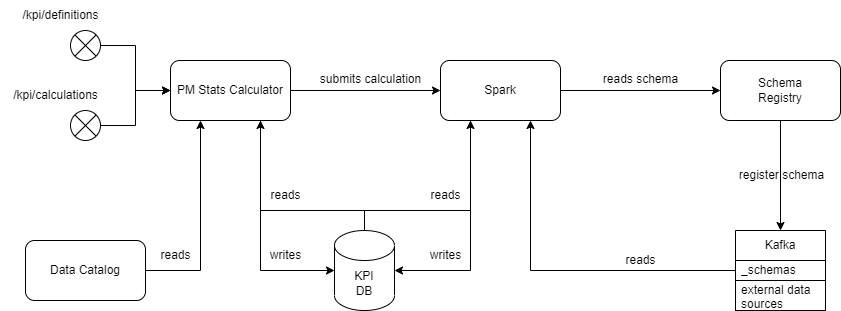

The diagram above was exported from draw.io. Its source (the exported page's mxGraphModel, read from the mxfile embedded in the PNG):
<mxGraphModel dx="1434" dy="878" grid="1" gridSize="10" guides="1" tooltips="1" connect="1" arrows="1" fold="1" page="1" pageScale="1" pageWidth="850" pageHeight="1100" math="0" shadow="0">
  <root>
    <mxCell id="0" />
    <mxCell id="1" parent="0" />
    <mxCell id="P-2jODRT6Q_MPY-pFsZG-29" style="edgeStyle=orthogonalEdgeStyle;rounded=0;orthogonalLoop=1;jettySize=auto;html=1;exitX=1;exitY=0.5;exitDx=0;exitDy=0;entryX=0;entryY=0.5;entryDx=0;entryDy=0;" edge="1" parent="1" source="P-2jODRT6Q_MPY-pFsZG-1" target="P-2jODRT6Q_MPY-pFsZG-2">
      <mxGeometry relative="1" as="geometry" />
    </mxCell>
    <mxCell id="P-2jODRT6Q_MPY-pFsZG-56" style="edgeStyle=orthogonalEdgeStyle;rounded=0;orthogonalLoop=1;jettySize=auto;html=1;entryX=0;entryY=0.5;entryDx=0;entryDy=0;entryPerimeter=0;" edge="1" parent="1" source="P-2jODRT6Q_MPY-pFsZG-1" target="P-2jODRT6Q_MPY-pFsZG-9">
      <mxGeometry relative="1" as="geometry">
        <Array as="points">
          <mxPoint x="270" y="320" />
        </Array>
      </mxGeometry>
    </mxCell>
    <mxCell id="P-2jODRT6Q_MPY-pFsZG-1" value="PM Stats Calculator" style="rounded=1;whiteSpace=wrap;html=1;" vertex="1" parent="1">
      <mxGeometry x="180" y="110" width="120" height="60" as="geometry" />
    </mxCell>
    <mxCell id="P-2jODRT6Q_MPY-pFsZG-28" style="edgeStyle=orthogonalEdgeStyle;rounded=0;orthogonalLoop=1;jettySize=auto;html=1;exitX=1;exitY=0.5;exitDx=0;exitDy=0;entryX=0;entryY=0.5;entryDx=0;entryDy=0;" edge="1" parent="1" source="P-2jODRT6Q_MPY-pFsZG-2" target="P-2jODRT6Q_MPY-pFsZG-3">
      <mxGeometry relative="1" as="geometry" />
    </mxCell>
    <mxCell id="P-2jODRT6Q_MPY-pFsZG-39" style="edgeStyle=orthogonalEdgeStyle;rounded=0;orthogonalLoop=1;jettySize=auto;html=1;exitX=0.25;exitY=1;exitDx=0;exitDy=0;entryX=1;entryY=0.5;entryDx=0;entryDy=0;entryPerimeter=0;" edge="1" parent="1" source="P-2jODRT6Q_MPY-pFsZG-2" target="P-2jODRT6Q_MPY-pFsZG-9">
      <mxGeometry relative="1" as="geometry" />
    </mxCell>
    <mxCell id="P-2jODRT6Q_MPY-pFsZG-2" value="Spark" style="rounded=1;whiteSpace=wrap;html=1;" vertex="1" parent="1">
      <mxGeometry x="450" y="110" width="120" height="60" as="geometry" />
    </mxCell>
    <mxCell id="P-2jODRT6Q_MPY-pFsZG-34" style="edgeStyle=orthogonalEdgeStyle;rounded=0;orthogonalLoop=1;jettySize=auto;html=1;" edge="1" parent="1" source="P-2jODRT6Q_MPY-pFsZG-3" target="P-2jODRT6Q_MPY-pFsZG-11">
      <mxGeometry relative="1" as="geometry" />
    </mxCell>
    <mxCell id="P-2jODRT6Q_MPY-pFsZG-3" value="Schema&lt;br&gt;Registry" style="rounded=1;whiteSpace=wrap;html=1;" vertex="1" parent="1">
      <mxGeometry x="730" y="110" width="120" height="60" as="geometry" />
    </mxCell>
    <mxCell id="P-2jODRT6Q_MPY-pFsZG-21" style="edgeStyle=orthogonalEdgeStyle;rounded=0;orthogonalLoop=1;jettySize=auto;html=1;exitX=1;exitY=0.5;exitDx=0;exitDy=0;entryX=0;entryY=0.5;entryDx=0;entryDy=0;" edge="1" parent="1" source="P-2jODRT6Q_MPY-pFsZG-5" target="P-2jODRT6Q_MPY-pFsZG-1">
      <mxGeometry relative="1" as="geometry" />
    </mxCell>
    <mxCell id="P-2jODRT6Q_MPY-pFsZG-5" value="" style="shape=sumEllipse;perimeter=ellipsePerimeter;whiteSpace=wrap;html=1;backgroundOutline=1;" vertex="1" parent="1">
      <mxGeometry x="80" y="160" width="30" height="30" as="geometry" />
    </mxCell>
    <mxCell id="P-2jODRT6Q_MPY-pFsZG-20" style="edgeStyle=orthogonalEdgeStyle;rounded=0;orthogonalLoop=1;jettySize=auto;html=1;entryX=0;entryY=0.5;entryDx=0;entryDy=0;" edge="1" parent="1" source="P-2jODRT6Q_MPY-pFsZG-6" target="P-2jODRT6Q_MPY-pFsZG-1">
      <mxGeometry relative="1" as="geometry" />
    </mxCell>
    <mxCell id="P-2jODRT6Q_MPY-pFsZG-6" value="" style="shape=sumEllipse;perimeter=ellipsePerimeter;whiteSpace=wrap;html=1;backgroundOutline=1;" vertex="1" parent="1">
      <mxGeometry x="80" y="80" width="30" height="30" as="geometry" />
    </mxCell>
    <mxCell id="P-2jODRT6Q_MPY-pFsZG-7" value="/kpi/definitions" style="text;html=1;align=center;verticalAlign=middle;resizable=0;points=[];autosize=1;strokeColor=none;fillColor=none;" vertex="1" parent="1">
      <mxGeometry x="20" y="50" width="100" height="30" as="geometry" />
    </mxCell>
    <mxCell id="P-2jODRT6Q_MPY-pFsZG-8" value="/kpi/calculations" style="text;html=1;align=center;verticalAlign=middle;resizable=0;points=[];autosize=1;strokeColor=none;fillColor=none;" vertex="1" parent="1">
      <mxGeometry x="10" y="130" width="110" height="30" as="geometry" />
    </mxCell>
    <mxCell id="P-2jODRT6Q_MPY-pFsZG-57" style="edgeStyle=orthogonalEdgeStyle;rounded=0;orthogonalLoop=1;jettySize=auto;html=1;" edge="1" parent="1" source="P-2jODRT6Q_MPY-pFsZG-9">
      <mxGeometry relative="1" as="geometry">
        <mxPoint x="270" y="170" as="targetPoint" />
        <Array as="points">
          <mxPoint x="374" y="260" />
          <mxPoint x="270" y="260" />
          <mxPoint x="270" y="173" />
        </Array>
      </mxGeometry>
    </mxCell>
    <mxCell id="P-2jODRT6Q_MPY-pFsZG-58" style="edgeStyle=orthogonalEdgeStyle;rounded=0;orthogonalLoop=1;jettySize=auto;html=1;entryX=0.25;entryY=1;entryDx=0;entryDy=0;" edge="1" parent="1" target="P-2jODRT6Q_MPY-pFsZG-2">
      <mxGeometry relative="1" as="geometry">
        <mxPoint x="370" y="260" as="sourcePoint" />
      </mxGeometry>
    </mxCell>
    <mxCell id="P-2jODRT6Q_MPY-pFsZG-9" value="KPI&lt;br&gt;DB" style="shape=cylinder3;whiteSpace=wrap;html=1;boundedLbl=1;backgroundOutline=1;size=15;" vertex="1" parent="1">
      <mxGeometry x="344" y="280" width="60" height="80" as="geometry" />
    </mxCell>
    <mxCell id="P-2jODRT6Q_MPY-pFsZG-11" value="Kafka" style="swimlane;fontStyle=0;childLayout=stackLayout;horizontal=1;startSize=30;horizontalStack=0;resizeParent=1;resizeParentMax=0;resizeLast=0;collapsible=1;marginBottom=0;whiteSpace=wrap;html=1;" vertex="1" parent="1">
      <mxGeometry x="745" y="280" width="90" height="80" as="geometry" />
    </mxCell>
    <mxCell id="P-2jODRT6Q_MPY-pFsZG-12" value="_schemas" style="text;strokeColor=none;fillColor=none;align=left;verticalAlign=middle;spacingLeft=4;spacingRight=4;overflow=hidden;points=[[0,0.5],[1,0.5]];portConstraint=eastwest;rotatable=0;whiteSpace=wrap;html=1;" vertex="1" parent="P-2jODRT6Q_MPY-pFsZG-11">
      <mxGeometry y="30" width="90" height="20" as="geometry" />
    </mxCell>
    <mxCell id="P-2jODRT6Q_MPY-pFsZG-13" value="external data sources" style="text;strokeColor=default;fillColor=none;align=left;verticalAlign=middle;spacingLeft=4;spacingRight=4;overflow=hidden;points=[[0,0.5],[1,0.5]];portConstraint=eastwest;rotatable=0;whiteSpace=wrap;html=1;" vertex="1" parent="P-2jODRT6Q_MPY-pFsZG-11">
      <mxGeometry y="50" width="90" height="30" as="geometry" />
    </mxCell>
    <mxCell id="P-2jODRT6Q_MPY-pFsZG-52" style="edgeStyle=orthogonalEdgeStyle;rounded=0;orthogonalLoop=1;jettySize=auto;html=1;entryX=0.25;entryY=1;entryDx=0;entryDy=0;" edge="1" parent="1" source="P-2jODRT6Q_MPY-pFsZG-15" target="P-2jODRT6Q_MPY-pFsZG-1">
      <mxGeometry relative="1" as="geometry" />
    </mxCell>
    <mxCell id="P-2jODRT6Q_MPY-pFsZG-15" value="Data Catalog" style="rounded=1;whiteSpace=wrap;html=1;strokeColor=default;" vertex="1" parent="1">
      <mxGeometry x="35" y="290" width="120" height="60" as="geometry" />
    </mxCell>
    <mxCell id="P-2jODRT6Q_MPY-pFsZG-30" value="submits calculation" style="text;html=1;align=center;verticalAlign=middle;resizable=0;points=[];autosize=1;strokeColor=none;fillColor=none;" vertex="1" parent="1">
      <mxGeometry x="320" y="114" width="120" height="30" as="geometry" />
    </mxCell>
    <mxCell id="P-2jODRT6Q_MPY-pFsZG-32" value="reads schema" style="text;html=1;align=center;verticalAlign=middle;resizable=0;points=[];autosize=1;strokeColor=none;fillColor=none;" vertex="1" parent="1">
      <mxGeometry x="600" y="114" width="100" height="30" as="geometry" />
    </mxCell>
    <mxCell id="P-2jODRT6Q_MPY-pFsZG-35" value="register schema" style="text;html=1;align=center;verticalAlign=middle;resizable=0;points=[];autosize=1;strokeColor=none;fillColor=none;" vertex="1" parent="1">
      <mxGeometry x="736" y="210" width="110" height="30" as="geometry" />
    </mxCell>
    <mxCell id="P-2jODRT6Q_MPY-pFsZG-37" style="edgeStyle=orthogonalEdgeStyle;rounded=0;orthogonalLoop=1;jettySize=auto;html=1;entryX=0.75;entryY=1;entryDx=0;entryDy=0;" edge="1" parent="1" source="P-2jODRT6Q_MPY-pFsZG-12" target="P-2jODRT6Q_MPY-pFsZG-2">
      <mxGeometry relative="1" as="geometry" />
    </mxCell>
    <mxCell id="P-2jODRT6Q_MPY-pFsZG-38" value="reads" style="text;html=1;align=center;verticalAlign=middle;resizable=0;points=[];autosize=1;strokeColor=none;fillColor=none;" vertex="1" parent="1">
      <mxGeometry x="625" y="295" width="50" height="30" as="geometry" />
    </mxCell>
    <mxCell id="P-2jODRT6Q_MPY-pFsZG-44" value="reads" style="text;html=1;align=center;verticalAlign=middle;resizable=0;points=[];autosize=1;strokeColor=none;fillColor=none;" vertex="1" parent="1">
      <mxGeometry x="160" y="290" width="50" height="30" as="geometry" />
    </mxCell>
    <mxCell id="P-2jODRT6Q_MPY-pFsZG-45" value="reads" style="text;html=1;align=center;verticalAlign=middle;resizable=0;points=[];autosize=1;strokeColor=none;fillColor=none;" vertex="1" parent="1">
      <mxGeometry x="430" y="230" width="50" height="30" as="geometry" />
    </mxCell>
    <mxCell id="P-2jODRT6Q_MPY-pFsZG-48" value="writes" style="text;html=1;align=center;verticalAlign=middle;resizable=0;points=[];autosize=1;strokeColor=none;fillColor=none;" vertex="1" parent="1">
      <mxGeometry x="430" y="290" width="50" height="30" as="geometry" />
    </mxCell>
    <mxCell id="P-2jODRT6Q_MPY-pFsZG-59" value="reads" style="text;html=1;align=center;verticalAlign=middle;resizable=0;points=[];autosize=1;strokeColor=none;fillColor=none;" vertex="1" parent="1">
      <mxGeometry x="270" y="230" width="50" height="30" as="geometry" />
    </mxCell>
    <mxCell id="P-2jODRT6Q_MPY-pFsZG-61" value="writes" style="text;html=1;align=center;verticalAlign=middle;resizable=0;points=[];autosize=1;strokeColor=none;fillColor=none;" vertex="1" parent="1">
      <mxGeometry x="270" y="290" width="50" height="30" as="geometry" />
    </mxCell>
  </root>
</mxGraphModel>